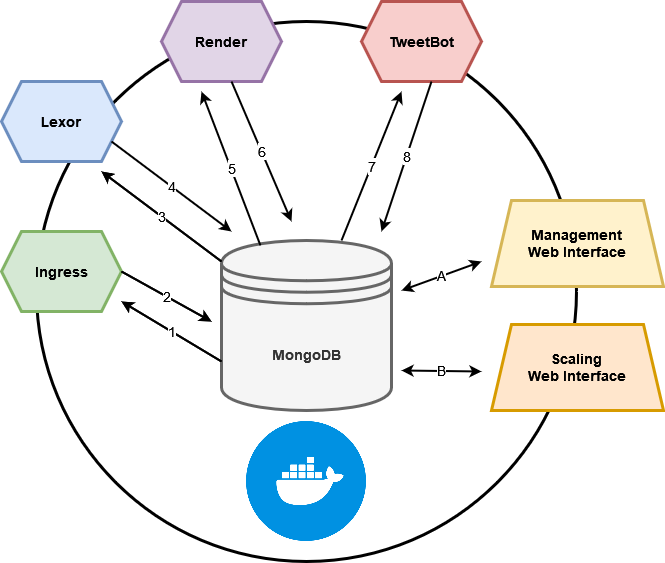

The diagram above was exported from draw.io. Its source (the exported page's mxGraphModel, read from the mxfile embedded in the PNG):
<mxGraphModel dx="1422" dy="752" grid="1" gridSize="10" guides="1" tooltips="1" connect="1" arrows="1" fold="1" page="1" pageScale="1" pageWidth="850" pageHeight="1100" math="0" shadow="0">
  <root>
    <mxCell id="0" />
    <mxCell id="1" parent="0" />
    <mxCell id="pdEetFo-F5UA5up26pwO-27" value="" style="ellipse;whiteSpace=wrap;html=1;aspect=fixed;fontSize=14;strokeWidth=3;" vertex="1" parent="1">
      <mxGeometry x="155" y="300" width="540" height="540" as="geometry" />
    </mxCell>
    <mxCell id="pdEetFo-F5UA5up26pwO-1" value="&lt;font style=&quot;font-size: 14px;&quot;&gt;&lt;b&gt;MongoDB&lt;/b&gt;&lt;/font&gt;" style="shape=datastore;whiteSpace=wrap;html=1;strokeWidth=3;fillColor=#f5f5f5;fontColor=#333333;strokeColor=#666666;" vertex="1" parent="1">
      <mxGeometry x="340" y="519" width="170" height="170" as="geometry" />
    </mxCell>
    <mxCell id="pdEetFo-F5UA5up26pwO-2" value="&lt;b&gt;Ingress&lt;/b&gt;" style="shape=hexagon;perimeter=hexagonPerimeter2;whiteSpace=wrap;html=1;fixedSize=1;fontSize=14;strokeWidth=3;fillColor=#d5e8d4;strokeColor=#82b366;" vertex="1" parent="1">
      <mxGeometry x="120" y="510" width="120" height="80" as="geometry" />
    </mxCell>
    <mxCell id="pdEetFo-F5UA5up26pwO-3" value="&lt;b&gt;Lexor&lt;/b&gt;" style="shape=hexagon;perimeter=hexagonPerimeter2;whiteSpace=wrap;html=1;fixedSize=1;fontSize=14;strokeWidth=3;fillColor=#dae8fc;strokeColor=#6c8ebf;" vertex="1" parent="1">
      <mxGeometry x="120" y="360" width="120" height="80" as="geometry" />
    </mxCell>
    <mxCell id="pdEetFo-F5UA5up26pwO-4" value="&lt;b&gt;Render&lt;/b&gt;" style="shape=hexagon;perimeter=hexagonPerimeter2;whiteSpace=wrap;html=1;fixedSize=1;fontSize=14;strokeWidth=3;fillColor=#e1d5e7;strokeColor=#9673a6;" vertex="1" parent="1">
      <mxGeometry x="280" y="280" width="120" height="80" as="geometry" />
    </mxCell>
    <mxCell id="pdEetFo-F5UA5up26pwO-6" value="1" style="endArrow=classic;html=1;rounded=0;fontSize=14;strokeWidth=2;entryX=1;entryY=0.875;entryDx=0;entryDy=0;entryPerimeter=0;" edge="1" parent="1" target="pdEetFo-F5UA5up26pwO-2">
      <mxGeometry width="50" height="50" relative="1" as="geometry">
        <mxPoint x="340" y="640" as="sourcePoint" />
        <mxPoint x="270" y="600" as="targetPoint" />
      </mxGeometry>
    </mxCell>
    <mxCell id="pdEetFo-F5UA5up26pwO-7" value="2" style="endArrow=classic;html=1;rounded=0;fontSize=14;strokeWidth=2;" edge="1" parent="1">
      <mxGeometry width="50" height="50" relative="1" as="geometry">
        <mxPoint x="240" y="550" as="sourcePoint" />
        <mxPoint x="330" y="600" as="targetPoint" />
      </mxGeometry>
    </mxCell>
    <mxCell id="pdEetFo-F5UA5up26pwO-8" value="3" style="endArrow=classic;html=1;rounded=0;fontSize=14;strokeWidth=2;" edge="1" parent="1">
      <mxGeometry width="50" height="50" relative="1" as="geometry">
        <mxPoint x="340" y="540" as="sourcePoint" />
        <mxPoint x="220" y="450" as="targetPoint" />
      </mxGeometry>
    </mxCell>
    <mxCell id="pdEetFo-F5UA5up26pwO-9" value="4" style="endArrow=classic;html=1;rounded=0;fontSize=14;strokeWidth=2;" edge="1" parent="1">
      <mxGeometry width="50" height="50" relative="1" as="geometry">
        <mxPoint x="230" y="420" as="sourcePoint" />
        <mxPoint x="350" y="510" as="targetPoint" />
      </mxGeometry>
    </mxCell>
    <mxCell id="pdEetFo-F5UA5up26pwO-10" value="5" style="endArrow=classic;html=1;rounded=0;fontSize=14;strokeWidth=2;exitX=0.229;exitY=0.029;exitDx=0;exitDy=0;exitPerimeter=0;" edge="1" parent="1" source="pdEetFo-F5UA5up26pwO-1">
      <mxGeometry width="50" height="50" relative="1" as="geometry">
        <mxPoint x="410" y="519" as="sourcePoint" />
        <mxPoint x="320" y="370" as="targetPoint" />
      </mxGeometry>
    </mxCell>
    <mxCell id="pdEetFo-F5UA5up26pwO-11" value="6" style="endArrow=classic;html=1;rounded=0;fontSize=14;strokeWidth=2;" edge="1" parent="1">
      <mxGeometry width="50" height="50" relative="1" as="geometry">
        <mxPoint x="350" y="360" as="sourcePoint" />
        <mxPoint x="410" y="500" as="targetPoint" />
      </mxGeometry>
    </mxCell>
    <mxCell id="pdEetFo-F5UA5up26pwO-12" value="&lt;div&gt;&lt;b&gt;Scaling&lt;br&gt;&lt;/b&gt;&lt;/div&gt;&lt;div&gt;&lt;b&gt;Web Interface&lt;/b&gt;&lt;/div&gt;" style="shape=trapezoid;perimeter=trapezoidPerimeter;whiteSpace=wrap;html=1;fixedSize=1;fontSize=14;strokeWidth=3;fillColor=#ffe6cc;strokeColor=#d79b00;" vertex="1" parent="1">
      <mxGeometry x="610" y="603" width="172" height="86" as="geometry" />
    </mxCell>
    <mxCell id="pdEetFo-F5UA5up26pwO-13" value="&lt;div&gt;&lt;b&gt;Management&lt;br&gt;&lt;/b&gt;&lt;/div&gt;&lt;div&gt;&lt;b&gt;Web Interface&lt;/b&gt;&lt;/div&gt;" style="shape=trapezoid;perimeter=trapezoidPerimeter;whiteSpace=wrap;html=1;fixedSize=1;fontSize=14;strokeWidth=3;fillColor=#fff2cc;strokeColor=#d6b656;" vertex="1" parent="1">
      <mxGeometry x="610" y="479" width="172" height="86" as="geometry" />
    </mxCell>
    <mxCell id="pdEetFo-F5UA5up26pwO-16" value="A" style="endArrow=classic;startArrow=classic;html=1;rounded=0;fontSize=14;strokeWidth=2;" edge="1" parent="1">
      <mxGeometry width="50" height="50" relative="1" as="geometry">
        <mxPoint x="520" y="569" as="sourcePoint" />
        <mxPoint x="600" y="540" as="targetPoint" />
      </mxGeometry>
    </mxCell>
    <mxCell id="pdEetFo-F5UA5up26pwO-19" value="B" style="endArrow=classic;startArrow=classic;html=1;rounded=0;fontSize=14;strokeWidth=2;" edge="1" parent="1">
      <mxGeometry width="50" height="50" relative="1" as="geometry">
        <mxPoint x="520" y="649" as="sourcePoint" />
        <mxPoint x="600" y="650" as="targetPoint" />
      </mxGeometry>
    </mxCell>
    <mxCell id="pdEetFo-F5UA5up26pwO-20" value="&lt;b&gt;TweetBot&lt;/b&gt;" style="shape=hexagon;perimeter=hexagonPerimeter2;whiteSpace=wrap;html=1;fixedSize=1;fontSize=14;strokeWidth=3;fillColor=#f8cecc;strokeColor=#b85450;" vertex="1" parent="1">
      <mxGeometry x="480" y="280" width="120" height="80" as="geometry" />
    </mxCell>
    <mxCell id="pdEetFo-F5UA5up26pwO-21" value="7" style="endArrow=classic;html=1;rounded=0;fontSize=14;strokeWidth=2;" edge="1" parent="1">
      <mxGeometry width="50" height="50" relative="1" as="geometry">
        <mxPoint x="460" y="519" as="sourcePoint" />
        <mxPoint x="520" y="370" as="targetPoint" />
      </mxGeometry>
    </mxCell>
    <mxCell id="pdEetFo-F5UA5up26pwO-22" value="8" style="endArrow=classic;html=1;rounded=0;fontSize=14;strokeWidth=2;" edge="1" parent="1">
      <mxGeometry width="50" height="50" relative="1" as="geometry">
        <mxPoint x="550" y="360" as="sourcePoint" />
        <mxPoint x="500" y="510" as="targetPoint" />
      </mxGeometry>
    </mxCell>
    <mxCell id="pdEetFo-F5UA5up26pwO-24" value="1" style="endArrow=classic;html=1;rounded=0;fontSize=14;strokeWidth=2;entryX=1;entryY=0.875;entryDx=0;entryDy=0;entryPerimeter=0;" edge="1" parent="1">
      <mxGeometry width="50" height="50" relative="1" as="geometry">
        <mxPoint x="340" y="640" as="sourcePoint" />
        <mxPoint x="240" y="580" as="targetPoint" />
      </mxGeometry>
    </mxCell>
    <mxCell id="pdEetFo-F5UA5up26pwO-25" value="2" style="endArrow=classic;html=1;rounded=0;fontSize=14;strokeWidth=2;" edge="1" parent="1">
      <mxGeometry width="50" height="50" relative="1" as="geometry">
        <mxPoint x="240" y="550" as="sourcePoint" />
        <mxPoint x="330" y="600" as="targetPoint" />
      </mxGeometry>
    </mxCell>
    <mxCell id="pdEetFo-F5UA5up26pwO-26" value="3" style="endArrow=classic;html=1;rounded=0;fontSize=14;strokeWidth=2;" edge="1" parent="1">
      <mxGeometry width="50" height="50" relative="1" as="geometry">
        <mxPoint x="340" y="540" as="sourcePoint" />
        <mxPoint x="220" y="450" as="targetPoint" />
      </mxGeometry>
    </mxCell>
    <mxCell id="pdEetFo-F5UA5up26pwO-30" value="" style="shape=image;verticalLabelPosition=bottom;labelBackgroundColor=default;verticalAlign=top;aspect=fixed;imageAspect=0;image=data:image/png,(base64 omitted: 23060 chars);imageBorder=none;strokeWidth=2;imageBackground=none;sketch=0;" vertex="1" parent="1">
      <mxGeometry x="365" y="700" width="120" height="120" as="geometry" />
    </mxCell>
  </root>
</mxGraphModel>